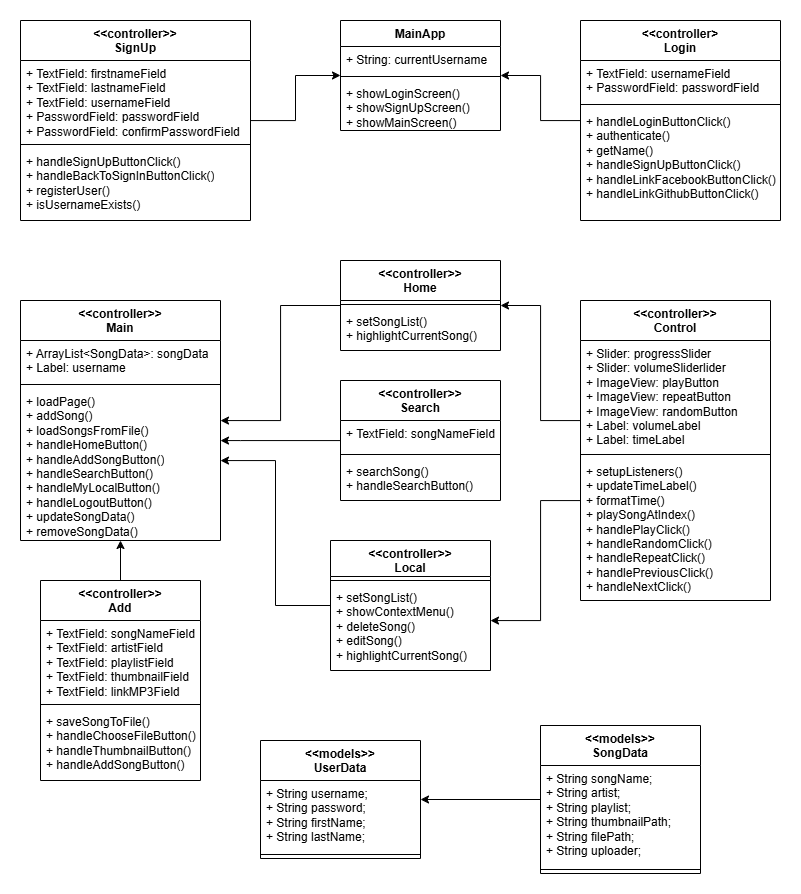

The diagram above was exported from draw.io. Its source (the exported page's mxGraphModel, read from the mxfile embedded in the PNG):
<mxGraphModel dx="1425" dy="889" grid="1" gridSize="10" guides="1" tooltips="1" connect="1" arrows="1" fold="1" page="1" pageScale="1" pageWidth="850" pageHeight="1100" math="0" shadow="0">
  <root>
    <mxCell id="0" />
    <mxCell id="1" parent="0" />
    <mxCell id="CDbkxIiR0ciqUiNaenUd-1" value="MainApp" style="swimlane;fontStyle=1;align=center;verticalAlign=top;childLayout=stackLayout;horizontal=1;startSize=26;horizontalStack=0;resizeParent=1;resizeParentMax=0;resizeLast=0;collapsible=1;marginBottom=0;whiteSpace=wrap;html=1;" vertex="1" parent="1">
      <mxGeometry x="360" y="40" width="160" height="110" as="geometry" />
    </mxCell>
    <mxCell id="CDbkxIiR0ciqUiNaenUd-2" value="+ String:&amp;nbsp;currentUsername" style="text;strokeColor=none;fillColor=none;align=left;verticalAlign=top;spacingLeft=4;spacingRight=4;overflow=hidden;rotatable=0;points=[[0,0.5],[1,0.5]];portConstraint=eastwest;whiteSpace=wrap;html=1;" vertex="1" parent="CDbkxIiR0ciqUiNaenUd-1">
      <mxGeometry y="26" width="160" height="26" as="geometry" />
    </mxCell>
    <mxCell id="CDbkxIiR0ciqUiNaenUd-3" value="" style="line;strokeWidth=1;fillColor=none;align=left;verticalAlign=middle;spacingTop=-1;spacingLeft=3;spacingRight=3;rotatable=0;labelPosition=right;points=[];portConstraint=eastwest;strokeColor=inherit;" vertex="1" parent="CDbkxIiR0ciqUiNaenUd-1">
      <mxGeometry y="52" width="160" height="8" as="geometry" />
    </mxCell>
    <mxCell id="CDbkxIiR0ciqUiNaenUd-4" value="+&amp;nbsp;showLoginScreen()&lt;br&gt;+&amp;nbsp;showSignUpScreen()&lt;div&gt;+&amp;nbsp;showMainScreen()&lt;/div&gt;&lt;div&gt;&lt;br&gt;&lt;/div&gt;" style="text;strokeColor=none;fillColor=none;align=left;verticalAlign=top;spacingLeft=4;spacingRight=4;overflow=hidden;rotatable=0;points=[[0,0.5],[1,0.5]];portConstraint=eastwest;whiteSpace=wrap;html=1;" vertex="1" parent="CDbkxIiR0ciqUiNaenUd-1">
      <mxGeometry y="60" width="160" height="50" as="geometry" />
    </mxCell>
    <mxCell id="CDbkxIiR0ciqUiNaenUd-5" value="&amp;lt;&amp;lt;models&amp;gt;&amp;gt;&lt;div&gt;UserData&lt;/div&gt;" style="swimlane;fontStyle=1;align=center;verticalAlign=top;childLayout=stackLayout;horizontal=1;startSize=40;horizontalStack=0;resizeParent=1;resizeParentMax=0;resizeLast=0;collapsible=1;marginBottom=0;whiteSpace=wrap;html=1;" vertex="1" parent="1">
      <mxGeometry x="280" y="760" width="160" height="118" as="geometry" />
    </mxCell>
    <mxCell id="CDbkxIiR0ciqUiNaenUd-6" value="&lt;div&gt;+ String username;&lt;/div&gt;&lt;div&gt;+ String password;&lt;/div&gt;&lt;div&gt;+ String firstName;&lt;/div&gt;&lt;div&gt;+ String lastName;&lt;/div&gt;" style="text;strokeColor=none;fillColor=none;align=left;verticalAlign=top;spacingLeft=4;spacingRight=4;overflow=hidden;rotatable=0;points=[[0,0.5],[1,0.5]];portConstraint=eastwest;whiteSpace=wrap;html=1;" vertex="1" parent="CDbkxIiR0ciqUiNaenUd-5">
      <mxGeometry y="40" width="160" height="70" as="geometry" />
    </mxCell>
    <mxCell id="CDbkxIiR0ciqUiNaenUd-7" value="" style="line;strokeWidth=1;fillColor=none;align=left;verticalAlign=middle;spacingTop=-1;spacingLeft=3;spacingRight=3;rotatable=0;labelPosition=right;points=[];portConstraint=eastwest;strokeColor=inherit;" vertex="1" parent="CDbkxIiR0ciqUiNaenUd-5">
      <mxGeometry y="110" width="160" height="8" as="geometry" />
    </mxCell>
    <mxCell id="CDbkxIiR0ciqUiNaenUd-71" style="edgeStyle=orthogonalEdgeStyle;rounded=0;orthogonalLoop=1;jettySize=auto;html=1;" edge="1" parent="1" source="CDbkxIiR0ciqUiNaenUd-9" target="CDbkxIiR0ciqUiNaenUd-5">
      <mxGeometry relative="1" as="geometry" />
    </mxCell>
    <mxCell id="CDbkxIiR0ciqUiNaenUd-9" value="&amp;lt;&amp;lt;models&amp;gt;&amp;gt;&lt;div&gt;SongData&lt;/div&gt;" style="swimlane;fontStyle=1;align=center;verticalAlign=top;childLayout=stackLayout;horizontal=1;startSize=40;horizontalStack=0;resizeParent=1;resizeParentMax=0;resizeLast=0;collapsible=1;marginBottom=0;whiteSpace=wrap;html=1;" vertex="1" parent="1">
      <mxGeometry x="560" y="745" width="160" height="148" as="geometry" />
    </mxCell>
    <mxCell id="CDbkxIiR0ciqUiNaenUd-10" value="&lt;div&gt;+ String songName;&lt;/div&gt;&lt;div&gt;+ String artist;&lt;/div&gt;&lt;div&gt;+ String playlist;&lt;/div&gt;&lt;div&gt;&lt;span style=&quot;background-color: transparent; color: light-dark(rgb(0, 0, 0), rgb(255, 255, 255));&quot;&gt;+ String thumbnailPath;&lt;/span&gt;&lt;/div&gt;&lt;div&gt;+ String filePath;&lt;/div&gt;&lt;div&gt;+ String uploader;&lt;/div&gt;" style="text;strokeColor=none;fillColor=none;align=left;verticalAlign=top;spacingLeft=4;spacingRight=4;overflow=hidden;rotatable=0;points=[[0,0.5],[1,0.5]];portConstraint=eastwest;whiteSpace=wrap;html=1;" vertex="1" parent="CDbkxIiR0ciqUiNaenUd-9">
      <mxGeometry y="40" width="160" height="100" as="geometry" />
    </mxCell>
    <mxCell id="CDbkxIiR0ciqUiNaenUd-11" value="" style="line;strokeWidth=1;fillColor=none;align=left;verticalAlign=middle;spacingTop=-1;spacingLeft=3;spacingRight=3;rotatable=0;labelPosition=right;points=[];portConstraint=eastwest;strokeColor=inherit;" vertex="1" parent="CDbkxIiR0ciqUiNaenUd-9">
      <mxGeometry y="140" width="160" height="8" as="geometry" />
    </mxCell>
    <mxCell id="CDbkxIiR0ciqUiNaenUd-13" value="&amp;lt;&amp;lt;controller&amp;gt;&amp;gt;&lt;div&gt;Main&lt;/div&gt;" style="swimlane;fontStyle=1;align=center;verticalAlign=top;childLayout=stackLayout;horizontal=1;startSize=40;horizontalStack=0;resizeParent=1;resizeParentMax=0;resizeLast=0;collapsible=1;marginBottom=0;whiteSpace=wrap;html=1;" vertex="1" parent="1">
      <mxGeometry x="40" y="320" width="200" height="240" as="geometry" />
    </mxCell>
    <mxCell id="CDbkxIiR0ciqUiNaenUd-14" value="+&amp;nbsp;ArrayList&amp;lt;SongData&amp;gt;: songData&lt;div&gt;+&amp;nbsp;Label: username&lt;/div&gt;" style="text;strokeColor=none;fillColor=none;align=left;verticalAlign=top;spacingLeft=4;spacingRight=4;overflow=hidden;rotatable=0;points=[[0,0.5],[1,0.5]];portConstraint=eastwest;whiteSpace=wrap;html=1;" vertex="1" parent="CDbkxIiR0ciqUiNaenUd-13">
      <mxGeometry y="40" width="200" height="40" as="geometry" />
    </mxCell>
    <mxCell id="CDbkxIiR0ciqUiNaenUd-15" value="" style="line;strokeWidth=1;fillColor=none;align=left;verticalAlign=middle;spacingTop=-1;spacingLeft=3;spacingRight=3;rotatable=0;labelPosition=right;points=[];portConstraint=eastwest;strokeColor=inherit;" vertex="1" parent="CDbkxIiR0ciqUiNaenUd-13">
      <mxGeometry y="80" width="200" height="8" as="geometry" />
    </mxCell>
    <mxCell id="CDbkxIiR0ciqUiNaenUd-16" value="+&amp;nbsp;loadPage()&lt;div&gt;+&amp;nbsp;addSong()&lt;/div&gt;&lt;div&gt;+&amp;nbsp;loadSongsFromFile()&lt;br&gt;+&amp;nbsp;handleHomeButton()&lt;br&gt;+&amp;nbsp;handleAddSongButton()&lt;/div&gt;&lt;div&gt;+&amp;nbsp;handleSearchButton()&lt;br&gt;+&amp;nbsp;handleMyLocalButton()&lt;/div&gt;&lt;div&gt;+&amp;nbsp;handleLogoutButton()&lt;br&gt;+&amp;nbsp;updateSongData()&lt;br&gt;+&amp;nbsp;removeSongData()&lt;/div&gt;" style="text;strokeColor=none;fillColor=none;align=left;verticalAlign=top;spacingLeft=4;spacingRight=4;overflow=hidden;rotatable=0;points=[[0,0.5],[1,0.5]];portConstraint=eastwest;whiteSpace=wrap;html=1;" vertex="1" parent="CDbkxIiR0ciqUiNaenUd-13">
      <mxGeometry y="88" width="200" height="152" as="geometry" />
    </mxCell>
    <mxCell id="CDbkxIiR0ciqUiNaenUd-57" style="edgeStyle=orthogonalEdgeStyle;rounded=0;orthogonalLoop=1;jettySize=auto;html=1;" edge="1" parent="1" source="CDbkxIiR0ciqUiNaenUd-17" target="CDbkxIiR0ciqUiNaenUd-13">
      <mxGeometry relative="1" as="geometry">
        <Array as="points">
          <mxPoint x="300" y="325" />
          <mxPoint x="300" y="440" />
        </Array>
      </mxGeometry>
    </mxCell>
    <mxCell id="CDbkxIiR0ciqUiNaenUd-17" value="&lt;div&gt;&amp;lt;&amp;lt;controller&amp;gt;&amp;gt;&lt;/div&gt;Home" style="swimlane;fontStyle=1;align=center;verticalAlign=top;childLayout=stackLayout;horizontal=1;startSize=40;horizontalStack=0;resizeParent=1;resizeParentMax=0;resizeLast=0;collapsible=1;marginBottom=0;whiteSpace=wrap;html=1;" vertex="1" parent="1">
      <mxGeometry x="360" y="280" width="160" height="90" as="geometry" />
    </mxCell>
    <mxCell id="CDbkxIiR0ciqUiNaenUd-19" value="" style="line;strokeWidth=1;fillColor=none;align=left;verticalAlign=middle;spacingTop=-1;spacingLeft=3;spacingRight=3;rotatable=0;labelPosition=right;points=[];portConstraint=eastwest;strokeColor=inherit;" vertex="1" parent="CDbkxIiR0ciqUiNaenUd-17">
      <mxGeometry y="40" width="160" height="8" as="geometry" />
    </mxCell>
    <mxCell id="CDbkxIiR0ciqUiNaenUd-20" value="+&amp;nbsp;setSongList()&lt;br&gt;+&amp;nbsp;highlightCurrentSong()" style="text;strokeColor=none;fillColor=none;align=left;verticalAlign=top;spacingLeft=4;spacingRight=4;overflow=hidden;rotatable=0;points=[[0,0.5],[1,0.5]];portConstraint=eastwest;whiteSpace=wrap;html=1;" vertex="1" parent="CDbkxIiR0ciqUiNaenUd-17">
      <mxGeometry y="48" width="160" height="42" as="geometry" />
    </mxCell>
    <mxCell id="CDbkxIiR0ciqUiNaenUd-69" style="edgeStyle=orthogonalEdgeStyle;rounded=0;orthogonalLoop=1;jettySize=auto;html=1;" edge="1" parent="1" source="CDbkxIiR0ciqUiNaenUd-21" target="CDbkxIiR0ciqUiNaenUd-13">
      <mxGeometry relative="1" as="geometry" />
    </mxCell>
    <mxCell id="CDbkxIiR0ciqUiNaenUd-21" value="&amp;lt;&amp;lt;controller&amp;gt;&amp;gt;&lt;div&gt;Add&lt;/div&gt;" style="swimlane;fontStyle=1;align=center;verticalAlign=top;childLayout=stackLayout;horizontal=1;startSize=40;horizontalStack=0;resizeParent=1;resizeParentMax=0;resizeLast=0;collapsible=1;marginBottom=0;whiteSpace=wrap;html=1;" vertex="1" parent="1">
      <mxGeometry x="60" y="600" width="160" height="200" as="geometry" />
    </mxCell>
    <mxCell id="CDbkxIiR0ciqUiNaenUd-22" value="+&amp;nbsp;TextField: songNameField&lt;div&gt;+&amp;nbsp;TextField: artistField&lt;br&gt;+&amp;nbsp;TextField: playlistField&lt;/div&gt;&lt;div&gt;+&amp;nbsp;TextField: thumbnailField&lt;/div&gt;&lt;div&gt;+&amp;nbsp;TextField: linkMP3Field&lt;/div&gt;" style="text;strokeColor=none;fillColor=none;align=left;verticalAlign=top;spacingLeft=4;spacingRight=4;overflow=hidden;rotatable=0;points=[[0,0.5],[1,0.5]];portConstraint=eastwest;whiteSpace=wrap;html=1;" vertex="1" parent="CDbkxIiR0ciqUiNaenUd-21">
      <mxGeometry y="40" width="160" height="80" as="geometry" />
    </mxCell>
    <mxCell id="CDbkxIiR0ciqUiNaenUd-23" value="" style="line;strokeWidth=1;fillColor=none;align=left;verticalAlign=middle;spacingTop=-1;spacingLeft=3;spacingRight=3;rotatable=0;labelPosition=right;points=[];portConstraint=eastwest;strokeColor=inherit;" vertex="1" parent="CDbkxIiR0ciqUiNaenUd-21">
      <mxGeometry y="120" width="160" height="8" as="geometry" />
    </mxCell>
    <mxCell id="CDbkxIiR0ciqUiNaenUd-24" value="+&amp;nbsp;saveSongToFile()&lt;div&gt;+&amp;nbsp;handleChooseFileButton()&lt;/div&gt;&lt;div&gt;+&amp;nbsp;handleThumbnailButton()&lt;br&gt;+&amp;nbsp;handleAddSongButton()&lt;/div&gt;&lt;div&gt;&lt;br&gt;&lt;/div&gt;" style="text;strokeColor=none;fillColor=none;align=left;verticalAlign=top;spacingLeft=4;spacingRight=4;overflow=hidden;rotatable=0;points=[[0,0.5],[1,0.5]];portConstraint=eastwest;whiteSpace=wrap;html=1;" vertex="1" parent="CDbkxIiR0ciqUiNaenUd-21">
      <mxGeometry y="128" width="160" height="72" as="geometry" />
    </mxCell>
    <mxCell id="CDbkxIiR0ciqUiNaenUd-58" style="edgeStyle=orthogonalEdgeStyle;rounded=0;orthogonalLoop=1;jettySize=auto;html=1;" edge="1" parent="1" source="CDbkxIiR0ciqUiNaenUd-25" target="CDbkxIiR0ciqUiNaenUd-13">
      <mxGeometry relative="1" as="geometry">
        <Array as="points">
          <mxPoint x="260" y="460" />
          <mxPoint x="260" y="460" />
        </Array>
      </mxGeometry>
    </mxCell>
    <mxCell id="CDbkxIiR0ciqUiNaenUd-25" value="&amp;lt;&amp;lt;controller&amp;gt;&amp;gt;&lt;div&gt;Search&lt;/div&gt;" style="swimlane;fontStyle=1;align=center;verticalAlign=top;childLayout=stackLayout;horizontal=1;startSize=40;horizontalStack=0;resizeParent=1;resizeParentMax=0;resizeLast=0;collapsible=1;marginBottom=0;whiteSpace=wrap;html=1;" vertex="1" parent="1">
      <mxGeometry x="360" y="400" width="160" height="120" as="geometry" />
    </mxCell>
    <mxCell id="CDbkxIiR0ciqUiNaenUd-26" value="+&amp;nbsp;TextField: songNameField" style="text;strokeColor=none;fillColor=none;align=left;verticalAlign=top;spacingLeft=4;spacingRight=4;overflow=hidden;rotatable=0;points=[[0,0.5],[1,0.5]];portConstraint=eastwest;whiteSpace=wrap;html=1;" vertex="1" parent="CDbkxIiR0ciqUiNaenUd-25">
      <mxGeometry y="40" width="160" height="30" as="geometry" />
    </mxCell>
    <mxCell id="CDbkxIiR0ciqUiNaenUd-27" value="" style="line;strokeWidth=1;fillColor=none;align=left;verticalAlign=middle;spacingTop=-1;spacingLeft=3;spacingRight=3;rotatable=0;labelPosition=right;points=[];portConstraint=eastwest;strokeColor=inherit;" vertex="1" parent="CDbkxIiR0ciqUiNaenUd-25">
      <mxGeometry y="70" width="160" height="8" as="geometry" />
    </mxCell>
    <mxCell id="CDbkxIiR0ciqUiNaenUd-28" value="+&amp;nbsp;searchSong()&lt;div&gt;+&amp;nbsp;handleSearchButton()&lt;/div&gt;" style="text;strokeColor=none;fillColor=none;align=left;verticalAlign=top;spacingLeft=4;spacingRight=4;overflow=hidden;rotatable=0;points=[[0,0.5],[1,0.5]];portConstraint=eastwest;whiteSpace=wrap;html=1;" vertex="1" parent="CDbkxIiR0ciqUiNaenUd-25">
      <mxGeometry y="78" width="160" height="42" as="geometry" />
    </mxCell>
    <mxCell id="CDbkxIiR0ciqUiNaenUd-68" style="edgeStyle=orthogonalEdgeStyle;rounded=0;orthogonalLoop=1;jettySize=auto;html=1;" edge="1" parent="1" source="CDbkxIiR0ciqUiNaenUd-29" target="CDbkxIiR0ciqUiNaenUd-13">
      <mxGeometry relative="1" as="geometry">
        <Array as="points">
          <mxPoint x="295" y="625" />
          <mxPoint x="295" y="480" />
        </Array>
      </mxGeometry>
    </mxCell>
    <mxCell id="CDbkxIiR0ciqUiNaenUd-29" value="&amp;lt;&amp;lt;controller&amp;gt;&amp;gt;&lt;div&gt;Local&lt;/div&gt;" style="swimlane;fontStyle=1;align=center;verticalAlign=top;childLayout=stackLayout;horizontal=1;startSize=36;horizontalStack=0;resizeParent=1;resizeParentMax=0;resizeLast=0;collapsible=1;marginBottom=0;whiteSpace=wrap;html=1;" vertex="1" parent="1">
      <mxGeometry x="350" y="560" width="160" height="130" as="geometry" />
    </mxCell>
    <mxCell id="CDbkxIiR0ciqUiNaenUd-31" value="" style="line;strokeWidth=1;fillColor=none;align=left;verticalAlign=middle;spacingTop=-1;spacingLeft=3;spacingRight=3;rotatable=0;labelPosition=right;points=[];portConstraint=eastwest;strokeColor=inherit;" vertex="1" parent="CDbkxIiR0ciqUiNaenUd-29">
      <mxGeometry y="36" width="160" height="8" as="geometry" />
    </mxCell>
    <mxCell id="CDbkxIiR0ciqUiNaenUd-32" value="+&amp;nbsp;setSongList()&lt;br&gt;+&amp;nbsp;showContextMenu()&lt;br&gt;+&amp;nbsp;deleteSong()&lt;br&gt;+&amp;nbsp;editSong()&lt;br&gt;+&amp;nbsp;highlightCurrentSong()" style="text;strokeColor=none;fillColor=none;align=left;verticalAlign=top;spacingLeft=4;spacingRight=4;overflow=hidden;rotatable=0;points=[[0,0.5],[1,0.5]];portConstraint=eastwest;whiteSpace=wrap;html=1;" vertex="1" parent="CDbkxIiR0ciqUiNaenUd-29">
      <mxGeometry y="44" width="160" height="86" as="geometry" />
    </mxCell>
    <mxCell id="CDbkxIiR0ciqUiNaenUd-55" style="edgeStyle=orthogonalEdgeStyle;rounded=0;orthogonalLoop=1;jettySize=auto;html=1;" edge="1" parent="1" source="CDbkxIiR0ciqUiNaenUd-42" target="CDbkxIiR0ciqUiNaenUd-1">
      <mxGeometry relative="1" as="geometry" />
    </mxCell>
    <mxCell id="CDbkxIiR0ciqUiNaenUd-42" value="&amp;lt;&amp;lt;controller&amp;gt;&amp;gt;&lt;div&gt;SignUp&lt;/div&gt;" style="swimlane;fontStyle=1;align=center;verticalAlign=top;childLayout=stackLayout;horizontal=1;startSize=40;horizontalStack=0;resizeParent=1;resizeParentMax=0;resizeLast=0;collapsible=1;marginBottom=0;whiteSpace=wrap;html=1;" vertex="1" parent="1">
      <mxGeometry x="40" y="40" width="230" height="200" as="geometry" />
    </mxCell>
    <mxCell id="CDbkxIiR0ciqUiNaenUd-43" value="+&amp;nbsp;TextField: firstnameField&lt;br&gt;+&amp;nbsp;TextField: lastnameField&lt;div&gt;+&amp;nbsp;TextField: usernameField&lt;br&gt;+&amp;nbsp;PasswordField: passwordField&lt;br&gt;+&amp;nbsp;PasswordField: confirmPasswordField&lt;/div&gt;" style="text;strokeColor=none;fillColor=none;align=left;verticalAlign=top;spacingLeft=4;spacingRight=4;overflow=hidden;rotatable=0;points=[[0,0.5],[1,0.5]];portConstraint=eastwest;whiteSpace=wrap;html=1;" vertex="1" parent="CDbkxIiR0ciqUiNaenUd-42">
      <mxGeometry y="40" width="230" height="80" as="geometry" />
    </mxCell>
    <mxCell id="CDbkxIiR0ciqUiNaenUd-44" value="" style="line;strokeWidth=1;fillColor=none;align=left;verticalAlign=middle;spacingTop=-1;spacingLeft=3;spacingRight=3;rotatable=0;labelPosition=right;points=[];portConstraint=eastwest;strokeColor=inherit;" vertex="1" parent="CDbkxIiR0ciqUiNaenUd-42">
      <mxGeometry y="120" width="230" height="8" as="geometry" />
    </mxCell>
    <mxCell id="CDbkxIiR0ciqUiNaenUd-45" value="+&amp;nbsp;handleSignUpButtonClick()&lt;br&gt;+&amp;nbsp;handleBackToSignInButtonClick()&lt;br&gt;+&amp;nbsp;registerUser()&lt;br&gt;+&amp;nbsp;isUsernameExists()" style="text;strokeColor=none;fillColor=none;align=left;verticalAlign=top;spacingLeft=4;spacingRight=4;overflow=hidden;rotatable=0;points=[[0,0.5],[1,0.5]];portConstraint=eastwest;whiteSpace=wrap;html=1;" vertex="1" parent="CDbkxIiR0ciqUiNaenUd-42">
      <mxGeometry y="128" width="230" height="72" as="geometry" />
    </mxCell>
    <mxCell id="CDbkxIiR0ciqUiNaenUd-56" style="edgeStyle=orthogonalEdgeStyle;rounded=0;orthogonalLoop=1;jettySize=auto;html=1;" edge="1" parent="1" source="CDbkxIiR0ciqUiNaenUd-46" target="CDbkxIiR0ciqUiNaenUd-1">
      <mxGeometry relative="1" as="geometry" />
    </mxCell>
    <mxCell id="CDbkxIiR0ciqUiNaenUd-46" value="&amp;lt;&amp;lt;controller&amp;gt;&lt;div&gt;Login&lt;/div&gt;" style="swimlane;fontStyle=1;align=center;verticalAlign=top;childLayout=stackLayout;horizontal=1;startSize=40;horizontalStack=0;resizeParent=1;resizeParentMax=0;resizeLast=0;collapsible=1;marginBottom=0;whiteSpace=wrap;html=1;" vertex="1" parent="1">
      <mxGeometry x="600" y="40" width="200" height="200" as="geometry" />
    </mxCell>
    <mxCell id="CDbkxIiR0ciqUiNaenUd-47" value="+&amp;nbsp;TextField: usernameField&lt;br&gt;+&amp;nbsp;PasswordField: passwordField" style="text;strokeColor=none;fillColor=none;align=left;verticalAlign=top;spacingLeft=4;spacingRight=4;overflow=hidden;rotatable=0;points=[[0,0.5],[1,0.5]];portConstraint=eastwest;whiteSpace=wrap;html=1;" vertex="1" parent="CDbkxIiR0ciqUiNaenUd-46">
      <mxGeometry y="40" width="200" height="40" as="geometry" />
    </mxCell>
    <mxCell id="CDbkxIiR0ciqUiNaenUd-48" value="" style="line;strokeWidth=1;fillColor=none;align=left;verticalAlign=middle;spacingTop=-1;spacingLeft=3;spacingRight=3;rotatable=0;labelPosition=right;points=[];portConstraint=eastwest;strokeColor=inherit;" vertex="1" parent="CDbkxIiR0ciqUiNaenUd-46">
      <mxGeometry y="80" width="200" height="8" as="geometry" />
    </mxCell>
    <mxCell id="CDbkxIiR0ciqUiNaenUd-49" value="+&amp;nbsp;handleLoginButtonClick()&lt;div&gt;+&amp;nbsp;authenticate()&lt;br&gt;+&amp;nbsp;getName()&lt;br&gt;+ handleSignUpButtonClick()&lt;/div&gt;&lt;div&gt;+&amp;nbsp;handleLinkFacebookButtonClick()&lt;/div&gt;&lt;div&gt;+&amp;nbsp;handleLinkGithubButtonClick()&lt;/div&gt;" style="text;strokeColor=none;fillColor=none;align=left;verticalAlign=top;spacingLeft=4;spacingRight=4;overflow=hidden;rotatable=0;points=[[0,0.5],[1,0.5]];portConstraint=eastwest;whiteSpace=wrap;html=1;" vertex="1" parent="CDbkxIiR0ciqUiNaenUd-46">
      <mxGeometry y="88" width="200" height="112" as="geometry" />
    </mxCell>
    <mxCell id="CDbkxIiR0ciqUiNaenUd-65" style="edgeStyle=orthogonalEdgeStyle;rounded=0;orthogonalLoop=1;jettySize=auto;html=1;" edge="1" parent="1" source="CDbkxIiR0ciqUiNaenUd-61" target="CDbkxIiR0ciqUiNaenUd-17">
      <mxGeometry relative="1" as="geometry">
        <Array as="points">
          <mxPoint x="560" y="440" />
          <mxPoint x="560" y="325" />
        </Array>
      </mxGeometry>
    </mxCell>
    <mxCell id="CDbkxIiR0ciqUiNaenUd-67" style="edgeStyle=orthogonalEdgeStyle;rounded=0;orthogonalLoop=1;jettySize=auto;html=1;" edge="1" parent="1" source="CDbkxIiR0ciqUiNaenUd-61" target="CDbkxIiR0ciqUiNaenUd-29">
      <mxGeometry relative="1" as="geometry">
        <Array as="points">
          <mxPoint x="560" y="520" />
          <mxPoint x="560" y="640" />
        </Array>
      </mxGeometry>
    </mxCell>
    <mxCell id="CDbkxIiR0ciqUiNaenUd-61" value="&amp;lt;&amp;lt;controller&amp;gt;&amp;gt;&lt;div&gt;Control&lt;/div&gt;" style="swimlane;fontStyle=1;align=center;verticalAlign=top;childLayout=stackLayout;horizontal=1;startSize=40;horizontalStack=0;resizeParent=1;resizeParentMax=0;resizeLast=0;collapsible=1;marginBottom=0;whiteSpace=wrap;html=1;" vertex="1" parent="1">
      <mxGeometry x="600" y="320" width="190" height="300" as="geometry" />
    </mxCell>
    <mxCell id="CDbkxIiR0ciqUiNaenUd-62" value="&lt;div&gt;+ Slider: progressSlider&lt;/div&gt;&lt;div&gt;+ Slider: volumeSliderlider&lt;/div&gt;&lt;div&gt;+ ImageView: playButton&lt;/div&gt;&lt;div&gt;&lt;span style=&quot;background-color: transparent; color: light-dark(rgb(0, 0, 0), rgb(255, 255, 255));&quot;&gt;+&lt;/span&gt;&lt;span style=&quot;background-color: transparent; color: light-dark(rgb(0, 0, 0), rgb(255, 255, 255));&quot;&gt;&amp;nbsp;&lt;/span&gt;ImageView: repeatButton&lt;/div&gt;&lt;div&gt;&lt;span style=&quot;background-color: transparent; color: light-dark(rgb(0, 0, 0), rgb(255, 255, 255));&quot;&gt;+&lt;/span&gt;&lt;span style=&quot;background-color: transparent; color: light-dark(rgb(0, 0, 0), rgb(255, 255, 255));&quot;&gt;&amp;nbsp;&lt;/span&gt;ImageView: randomButton&lt;/div&gt;&lt;div&gt;&lt;span style=&quot;background-color: transparent; color: light-dark(rgb(0, 0, 0), rgb(255, 255, 255));&quot;&gt;+&lt;/span&gt;&lt;span style=&quot;background-color: transparent; color: light-dark(rgb(0, 0, 0), rgb(255, 255, 255));&quot;&gt;&amp;nbsp;&lt;/span&gt;Label: volumeLabel&lt;/div&gt;&lt;div&gt;&lt;span style=&quot;background-color: transparent; color: light-dark(rgb(0, 0, 0), rgb(255, 255, 255));&quot;&gt;+&lt;/span&gt;&amp;nbsp;Label: timeLabel&lt;/div&gt;" style="text;strokeColor=none;fillColor=none;align=left;verticalAlign=top;spacingLeft=4;spacingRight=4;overflow=hidden;rotatable=0;points=[[0,0.5],[1,0.5]];portConstraint=eastwest;whiteSpace=wrap;html=1;" vertex="1" parent="CDbkxIiR0ciqUiNaenUd-61">
      <mxGeometry y="40" width="190" height="110" as="geometry" />
    </mxCell>
    <mxCell id="CDbkxIiR0ciqUiNaenUd-63" value="" style="line;strokeWidth=1;fillColor=none;align=left;verticalAlign=middle;spacingTop=-1;spacingLeft=3;spacingRight=3;rotatable=0;labelPosition=right;points=[];portConstraint=eastwest;strokeColor=inherit;" vertex="1" parent="CDbkxIiR0ciqUiNaenUd-61">
      <mxGeometry y="150" width="190" height="8" as="geometry" />
    </mxCell>
    <mxCell id="CDbkxIiR0ciqUiNaenUd-64" value="+&amp;nbsp;setupListeners()&lt;br&gt;+&amp;nbsp;updateTimeLabel()&lt;br&gt;+ formatTime()&lt;br&gt;+&amp;nbsp;playSongAtIndex()&lt;br&gt;+&amp;nbsp;handlePlayClick()&lt;div&gt;+&amp;nbsp;handleRandomClick()&lt;br&gt;+&amp;nbsp;handleRepeatClick()&lt;br&gt;+&amp;nbsp;handlePreviousClick()&lt;/div&gt;&lt;div&gt;+&amp;nbsp;handleNextClick()&lt;br&gt;&lt;br&gt;&lt;/div&gt;" style="text;strokeColor=none;fillColor=none;align=left;verticalAlign=top;spacingLeft=4;spacingRight=4;overflow=hidden;rotatable=0;points=[[0,0.5],[1,0.5]];portConstraint=eastwest;whiteSpace=wrap;html=1;" vertex="1" parent="CDbkxIiR0ciqUiNaenUd-61">
      <mxGeometry y="158" width="190" height="142" as="geometry" />
    </mxCell>
  </root>
</mxGraphModel>